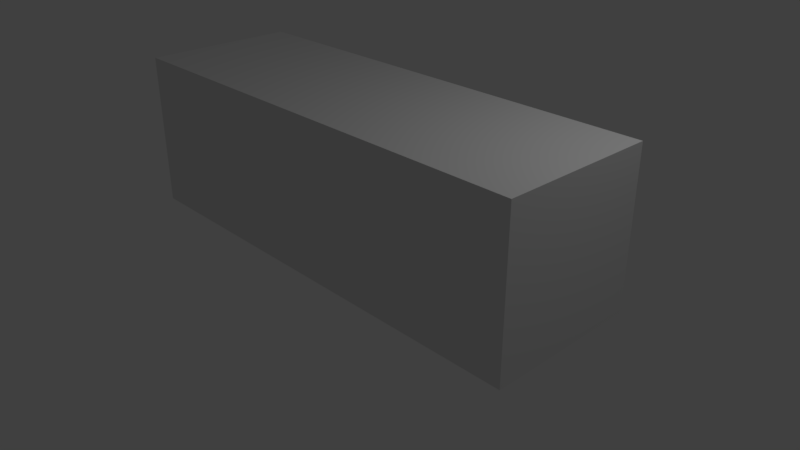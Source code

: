 # Source: building-block.blend  (saved by Blender 2.78.0; exported with 4.5.12 LTS)
import bpy
from mathutils import Matrix  # noqa: F401  (used for matrix-valued properties, if any)

bpy.ops.wm.read_factory_settings(use_empty=True)
scene = bpy.context.scene
scene.name = 'Scene'

# ---- collections
col_collection_1 = bpy.data.collections.new('Collection 1'); scene.collection.children.link(col_collection_1)

# ---- materials (node trees are filled in below, after node groups)
mat_material = bpy.data.materials.new('Material')
mat_material.alpha_threshold = 0.0
mat_material.use_transparent_shadow = False
mat_material.roughness = 0.5
mat_material.line_color = (0.0, 0.0, 0.0, 1.0)

# ---- material node trees

# ---- world
world_world = bpy.data.worlds.new('World'); scene.world = world_world
world_world.color = (0.05088, 0.05088, 0.05088)
world_world.use_sun_shadow = False
world_world.sun_shadow_jitter_overblur = 0.0
world_world.cycles.sampling_method = 'MANUAL'

# ---- cameras
cam_camera = bpy.data.cameras.new('Camera')
cam_camera.clip_end = 100.0
cam_camera.lens = 35.0
cam_camera.sensor_width = 32.0
cam_camera.sensor_height = 18.0
cam_camera.ortho_scale = 7.314
cam_camera.dof.focus_distance = 0.0
cam_camera.dof.aperture_fstop = 128.0

# ---- lights
light_lamp = bpy.data.lights.new('Lamp', 'POINT')
light_lamp.transmission_factor = 0.0
light_lamp.cutoff_distance = 30.0
light_lamp.energy = 100.0
light_lamp.shadow_buffer_clip_start = 1.001
light_lamp.shadow_soft_size = 0.1
light_lamp.shadow_maximum_resolution = 0.006
light_lamp.use_absolute_resolution = True

# ---- meshes
me_cube = bpy.data.meshes.new('Cube')
me_cube.from_pydata([(3.093, 1.031, -1.031), (3.093, -1.031, -1.031), (-3.093, -1.031, -1.031), (-3.093, 1.031, -1.031), (3.093, 1.031, 1.031), (3.093, -1.031, 1.031), (-3.093, -1.031, 1.031), (-3.093, 1.031, 1.031)], [], [(0, 1, 2, 3), (4, 7, 6, 5), (0, 4, 5, 1), (1, 5, 6, 2), (2, 6, 7, 3), (4, 0, 3, 7)])
_uv = me_cube.uv_layers.new(name='UVMap')
_uv.uv.foreach_set('vector', [0.0, 0.0, 1.0, 0.0, 1.0, 1.0, 0.0, 1.0, 0.0, 0.0, 1.0, 0.0, 1.0, 1.0, 0.0, 1.0, 0.0, 0.0, 1.0, 0.0, 1.0, 1.0, 0.0, 1.0, 0.0, 0.0, 1.0, 0.0, 1.0, 1.0, 0.0, 1.0, 0.0, 0.0, 1.0, 0.0, 1.0, 1.0, 0.0, 1.0, 0.0, 0.0, 1.0, 0.0, 1.0, 1.0, 0.0, 1.0])
me_cube.materials.append(mat_material)
me_cube.use_remesh_preserve_volume = False
me_cube.use_remesh_preserve_attributes = False
me_cube.use_mirror_vertex_groups = False
me_cube.update()

# ---- objects
ob_cube = bpy.data.objects.new('Cube', me_cube)
ob_lamp = bpy.data.objects.new('Lamp', light_lamp)
ob_camera = bpy.data.objects.new('Camera', cam_camera)

# ---- transforms, parenting, visibility, modifiers, constraints
ob_cube.location = (0.0, 0.0, 1.108)
ob_cube.lock_rotations_4d = False
ob_cube.empty_display_type = 'ARROWS'
ob_cube.lineart.crease_threshold = 0.0
ob_lamp.location = (4.076, 1.005, 5.904)
ob_lamp.rotation_euler = (0.6503, 0.05522, 1.866)
ob_lamp.lock_rotations_4d = False
ob_lamp.empty_display_type = 'ARROWS'
ob_lamp.color = (0.0, 0.0, 0.0, 0.0)
ob_lamp.lineart.crease_threshold = 0.0
ob_camera.location = (7.481, -6.508, 5.344)
ob_camera.rotation_euler = (1.109, 0.0, 0.8149)
ob_camera.lock_rotations_4d = False
ob_camera.empty_display_type = 'ARROWS'
ob_camera.color = (0.0, 0.0, 0.0, 0.0)
ob_camera.display_type = 'WIRE'
ob_camera.lineart.crease_threshold = 0.0

# ---- collection membership
col_collection_1.objects.link(ob_cube)
col_collection_1.objects.link(ob_lamp)
col_collection_1.objects.link(ob_camera)

# ---- scene / render settings (as saved in the file)
scene.camera = ob_camera
scene.frame_start = 1; scene.frame_end = 250; scene.frame_set(1)
scene.render.engine = 'BLENDER_EEVEE_NEXT'
scene.render.resolution_percentage = 50
scene.render.dither_intensity = 0.0
scene.cycles.use_denoising = False
scene.cycles.samples = 128
scene.cycles.sampling_pattern = 'TABULATED_SOBOL'
scene.cycles.light_sampling_threshold = 0.0
scene.cycles.use_adaptive_sampling = False
scene.cycles.use_light_tree = False
scene.cycles.blur_glossy = 0.0
scene.cycles.sample_clamp_indirect = 0.0
scene.view_settings.view_transform = 'Standard'
bpy.context.view_layer.update()
